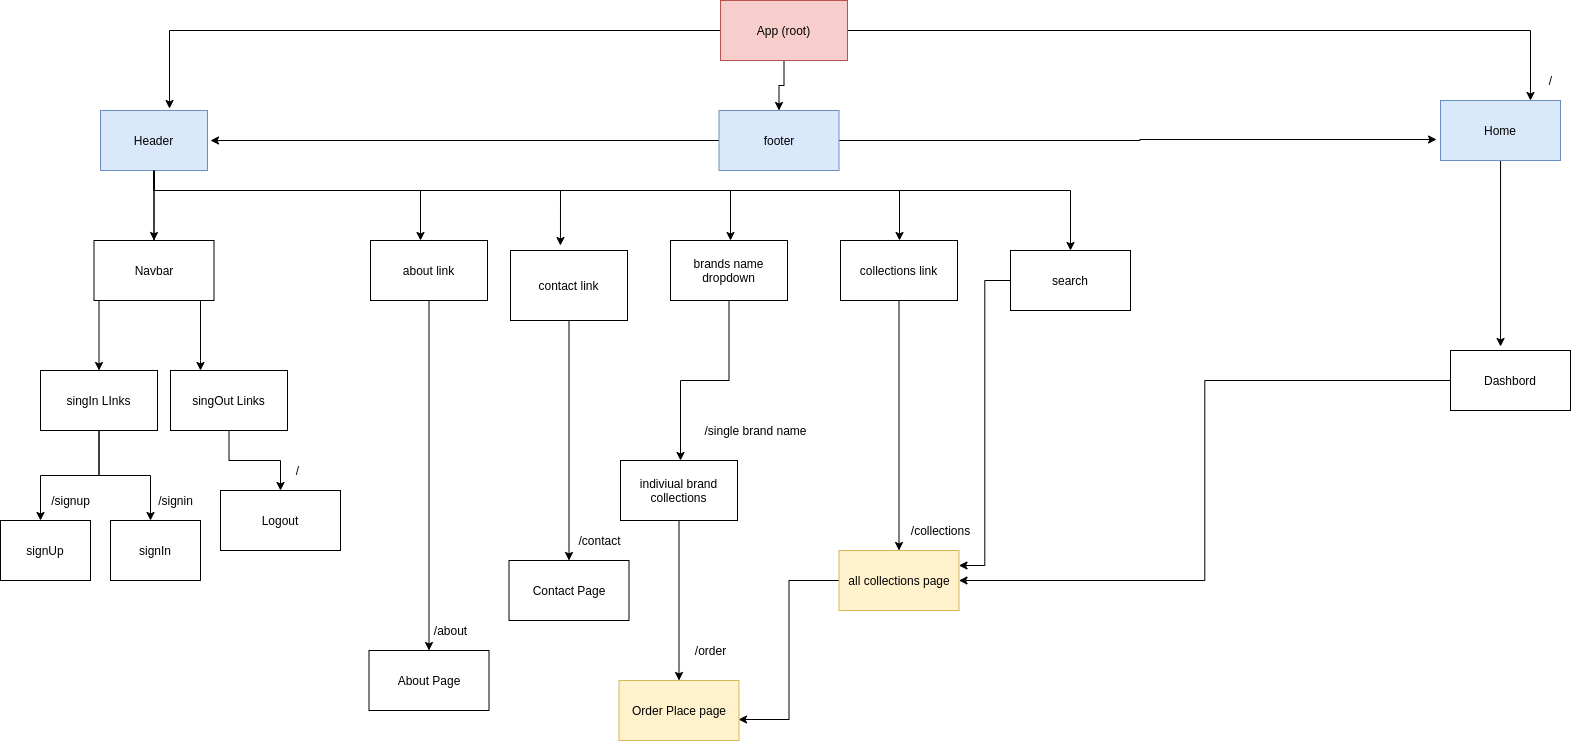

The diagram above was exported from draw.io. Its source (the exported page's mxGraphModel, read from the mxfile embedded in the PNG):
<mxGraphModel dx="2909" dy="843" grid="1" gridSize="10" guides="1" tooltips="1" connect="1" arrows="1" fold="1" page="1" pageScale="1" pageWidth="1100" pageHeight="850" math="0" shadow="0">
  <root>
    <mxCell id="0" />
    <mxCell id="1" parent="0" />
    <mxCell id="h-rlak8dl9BjDIpqrVOH-76" style="edgeStyle=orthogonalEdgeStyle;rounded=0;orthogonalLoop=1;jettySize=auto;html=1;entryX=0.75;entryY=0;entryDx=0;entryDy=0;" edge="1" parent="1" source="h-rlak8dl9BjDIpqrVOH-1" target="h-rlak8dl9BjDIpqrVOH-44">
      <mxGeometry relative="1" as="geometry" />
    </mxCell>
    <mxCell id="h-rlak8dl9BjDIpqrVOH-108" style="edgeStyle=orthogonalEdgeStyle;rounded=0;orthogonalLoop=1;jettySize=auto;html=1;entryX=0.645;entryY=-0.033;entryDx=0;entryDy=0;entryPerimeter=0;" edge="1" parent="1" source="h-rlak8dl9BjDIpqrVOH-1" target="h-rlak8dl9BjDIpqrVOH-6">
      <mxGeometry relative="1" as="geometry" />
    </mxCell>
    <mxCell id="h-rlak8dl9BjDIpqrVOH-109" style="edgeStyle=orthogonalEdgeStyle;rounded=0;orthogonalLoop=1;jettySize=auto;html=1;entryX=0.5;entryY=0;entryDx=0;entryDy=0;" edge="1" parent="1" source="h-rlak8dl9BjDIpqrVOH-1" target="h-rlak8dl9BjDIpqrVOH-79">
      <mxGeometry relative="1" as="geometry" />
    </mxCell>
    <mxCell id="h-rlak8dl9BjDIpqrVOH-1" value="App (root)" style="rounded=0;whiteSpace=wrap;html=1;fillColor=#f8cecc;strokeColor=#b85450;" vertex="1" parent="1">
      <mxGeometry x="-350" y="40" width="127" height="60" as="geometry" />
    </mxCell>
    <mxCell id="h-rlak8dl9BjDIpqrVOH-7" style="edgeStyle=orthogonalEdgeStyle;rounded=0;orthogonalLoop=1;jettySize=auto;html=1;" edge="1" parent="1" source="h-rlak8dl9BjDIpqrVOH-6" target="h-rlak8dl9BjDIpqrVOH-8">
      <mxGeometry relative="1" as="geometry">
        <mxPoint x="-950" y="280" as="targetPoint" />
      </mxGeometry>
    </mxCell>
    <mxCell id="h-rlak8dl9BjDIpqrVOH-9" style="edgeStyle=orthogonalEdgeStyle;rounded=0;orthogonalLoop=1;jettySize=auto;html=1;" edge="1" parent="1" source="h-rlak8dl9BjDIpqrVOH-31" target="h-rlak8dl9BjDIpqrVOH-10">
      <mxGeometry relative="1" as="geometry">
        <mxPoint x="-780" y="250" as="targetPoint" />
        <Array as="points">
          <mxPoint x="-870" y="400" />
          <mxPoint x="-870" y="400" />
        </Array>
      </mxGeometry>
    </mxCell>
    <mxCell id="h-rlak8dl9BjDIpqrVOH-13" style="edgeStyle=orthogonalEdgeStyle;rounded=0;orthogonalLoop=1;jettySize=auto;html=1;" edge="1" parent="1" source="h-rlak8dl9BjDIpqrVOH-6">
      <mxGeometry relative="1" as="geometry">
        <mxPoint x="-650" y="280" as="targetPoint" />
        <Array as="points">
          <mxPoint x="-916" y="230" />
          <mxPoint x="-650" y="230" />
        </Array>
      </mxGeometry>
    </mxCell>
    <mxCell id="h-rlak8dl9BjDIpqrVOH-14" style="edgeStyle=orthogonalEdgeStyle;rounded=0;orthogonalLoop=1;jettySize=auto;html=1;entryX=0.427;entryY=-0.071;entryDx=0;entryDy=0;entryPerimeter=0;" edge="1" parent="1" source="h-rlak8dl9BjDIpqrVOH-6" target="h-rlak8dl9BjDIpqrVOH-17">
      <mxGeometry relative="1" as="geometry">
        <mxPoint x="-512" y="280" as="targetPoint" />
        <Array as="points">
          <mxPoint x="-916" y="230" />
          <mxPoint x="-510" y="230" />
        </Array>
      </mxGeometry>
    </mxCell>
    <mxCell id="h-rlak8dl9BjDIpqrVOH-15" style="edgeStyle=orthogonalEdgeStyle;rounded=0;orthogonalLoop=1;jettySize=auto;html=1;" edge="1" parent="1" source="h-rlak8dl9BjDIpqrVOH-6">
      <mxGeometry relative="1" as="geometry">
        <mxPoint x="-340" y="280" as="targetPoint" />
        <Array as="points">
          <mxPoint x="-916" y="230" />
          <mxPoint x="-340" y="230" />
        </Array>
      </mxGeometry>
    </mxCell>
    <mxCell id="h-rlak8dl9BjDIpqrVOH-19" style="edgeStyle=orthogonalEdgeStyle;rounded=0;orthogonalLoop=1;jettySize=auto;html=1;" edge="1" parent="1" source="h-rlak8dl9BjDIpqrVOH-6" target="h-rlak8dl9BjDIpqrVOH-20">
      <mxGeometry relative="1" as="geometry">
        <mxPoint x="-180" y="280" as="targetPoint" />
        <Array as="points">
          <mxPoint x="-916" y="230" />
          <mxPoint x="-171" y="230" />
        </Array>
      </mxGeometry>
    </mxCell>
    <mxCell id="h-rlak8dl9BjDIpqrVOH-33" style="edgeStyle=orthogonalEdgeStyle;rounded=0;orthogonalLoop=1;jettySize=auto;html=1;" edge="1" parent="1" source="h-rlak8dl9BjDIpqrVOH-6">
      <mxGeometry relative="1" as="geometry">
        <mxPoint y="290" as="targetPoint" />
        <Array as="points">
          <mxPoint x="-916" y="230" />
          <mxPoint y="230" />
        </Array>
      </mxGeometry>
    </mxCell>
    <mxCell id="h-rlak8dl9BjDIpqrVOH-6" value="Header" style="rounded=0;whiteSpace=wrap;html=1;fillColor=#dae8fc;strokeColor=#6c8ebf;" vertex="1" parent="1">
      <mxGeometry x="-970" y="150" width="107" height="60" as="geometry" />
    </mxCell>
    <mxCell id="h-rlak8dl9BjDIpqrVOH-35" style="edgeStyle=orthogonalEdgeStyle;rounded=0;orthogonalLoop=1;jettySize=auto;html=1;" edge="1" parent="1" source="h-rlak8dl9BjDIpqrVOH-8">
      <mxGeometry relative="1" as="geometry">
        <mxPoint x="-1030" y="560" as="targetPoint" />
      </mxGeometry>
    </mxCell>
    <mxCell id="h-rlak8dl9BjDIpqrVOH-36" style="edgeStyle=orthogonalEdgeStyle;rounded=0;orthogonalLoop=1;jettySize=auto;html=1;" edge="1" parent="1" source="h-rlak8dl9BjDIpqrVOH-8">
      <mxGeometry relative="1" as="geometry">
        <mxPoint x="-920" y="560" as="targetPoint" />
      </mxGeometry>
    </mxCell>
    <mxCell id="h-rlak8dl9BjDIpqrVOH-8" value="singIn LInks" style="rounded=0;whiteSpace=wrap;html=1;" vertex="1" parent="1">
      <mxGeometry x="-1030" y="410" width="117" height="60" as="geometry" />
    </mxCell>
    <mxCell id="h-rlak8dl9BjDIpqrVOH-39" style="edgeStyle=orthogonalEdgeStyle;rounded=0;orthogonalLoop=1;jettySize=auto;html=1;" edge="1" parent="1" source="h-rlak8dl9BjDIpqrVOH-10" target="h-rlak8dl9BjDIpqrVOH-40">
      <mxGeometry relative="1" as="geometry">
        <mxPoint x="-790" y="560" as="targetPoint" />
      </mxGeometry>
    </mxCell>
    <mxCell id="h-rlak8dl9BjDIpqrVOH-10" value="singOut Links" style="rounded=0;whiteSpace=wrap;html=1;" vertex="1" parent="1">
      <mxGeometry x="-900" y="410" width="117" height="60" as="geometry" />
    </mxCell>
    <mxCell id="h-rlak8dl9BjDIpqrVOH-72" style="edgeStyle=orthogonalEdgeStyle;rounded=0;orthogonalLoop=1;jettySize=auto;html=1;" edge="1" parent="1" source="h-rlak8dl9BjDIpqrVOH-16" target="h-rlak8dl9BjDIpqrVOH-73">
      <mxGeometry relative="1" as="geometry">
        <mxPoint x="-641.5" y="720" as="targetPoint" />
      </mxGeometry>
    </mxCell>
    <mxCell id="h-rlak8dl9BjDIpqrVOH-16" value="about link" style="rounded=0;whiteSpace=wrap;html=1;" vertex="1" parent="1">
      <mxGeometry x="-700" y="280" width="117" height="60" as="geometry" />
    </mxCell>
    <mxCell id="h-rlak8dl9BjDIpqrVOH-69" style="edgeStyle=orthogonalEdgeStyle;rounded=0;orthogonalLoop=1;jettySize=auto;html=1;" edge="1" parent="1" source="h-rlak8dl9BjDIpqrVOH-17" target="h-rlak8dl9BjDIpqrVOH-70">
      <mxGeometry relative="1" as="geometry">
        <mxPoint x="-510" y="640" as="targetPoint" />
      </mxGeometry>
    </mxCell>
    <mxCell id="h-rlak8dl9BjDIpqrVOH-17" value="contact link" style="rounded=0;whiteSpace=wrap;html=1;" vertex="1" parent="1">
      <mxGeometry x="-560" y="290" width="117" height="70" as="geometry" />
    </mxCell>
    <mxCell id="h-rlak8dl9BjDIpqrVOH-27" style="edgeStyle=orthogonalEdgeStyle;rounded=0;orthogonalLoop=1;jettySize=auto;html=1;" edge="1" parent="1" source="h-rlak8dl9BjDIpqrVOH-18">
      <mxGeometry relative="1" as="geometry">
        <mxPoint x="-390" y="500" as="targetPoint" />
      </mxGeometry>
    </mxCell>
    <mxCell id="h-rlak8dl9BjDIpqrVOH-18" value="brands name dropdown" style="rounded=0;whiteSpace=wrap;html=1;" vertex="1" parent="1">
      <mxGeometry x="-400" y="280" width="117" height="60" as="geometry" />
    </mxCell>
    <mxCell id="h-rlak8dl9BjDIpqrVOH-89" style="edgeStyle=orthogonalEdgeStyle;rounded=0;orthogonalLoop=1;jettySize=auto;html=1;" edge="1" parent="1" source="h-rlak8dl9BjDIpqrVOH-20" target="h-rlak8dl9BjDIpqrVOH-90">
      <mxGeometry relative="1" as="geometry">
        <mxPoint x="-171.5" y="620" as="targetPoint" />
      </mxGeometry>
    </mxCell>
    <mxCell id="h-rlak8dl9BjDIpqrVOH-20" value="collections link" style="rounded=0;whiteSpace=wrap;html=1;" vertex="1" parent="1">
      <mxGeometry x="-230" y="280" width="117" height="60" as="geometry" />
    </mxCell>
    <mxCell id="h-rlak8dl9BjDIpqrVOH-25" value="&amp;nbsp; &amp;nbsp; &lt;br&gt;" style="text;html=1;align=center;verticalAlign=middle;resizable=0;points=[];autosize=1;" vertex="1" parent="1">
      <mxGeometry x="-140" y="245" width="30" height="20" as="geometry" />
    </mxCell>
    <mxCell id="h-rlak8dl9BjDIpqrVOH-100" style="edgeStyle=orthogonalEdgeStyle;rounded=0;orthogonalLoop=1;jettySize=auto;html=1;" edge="1" parent="1" source="h-rlak8dl9BjDIpqrVOH-28" target="h-rlak8dl9BjDIpqrVOH-101">
      <mxGeometry relative="1" as="geometry">
        <mxPoint x="-391.5" y="710" as="targetPoint" />
      </mxGeometry>
    </mxCell>
    <mxCell id="h-rlak8dl9BjDIpqrVOH-28" value="indiviual brand collections" style="rounded=0;whiteSpace=wrap;html=1;" vertex="1" parent="1">
      <mxGeometry x="-450" y="500" width="117" height="60" as="geometry" />
    </mxCell>
    <mxCell id="h-rlak8dl9BjDIpqrVOH-29" value="/single brand name" style="text;html=1;align=center;verticalAlign=middle;resizable=0;points=[];autosize=1;" vertex="1" parent="1">
      <mxGeometry x="-375" y="460" width="120" height="20" as="geometry" />
    </mxCell>
    <mxCell id="h-rlak8dl9BjDIpqrVOH-31" value="Navbar" style="rounded=0;whiteSpace=wrap;html=1;" vertex="1" parent="1">
      <mxGeometry x="-976.5" y="280" width="120" height="60" as="geometry" />
    </mxCell>
    <mxCell id="h-rlak8dl9BjDIpqrVOH-32" style="edgeStyle=orthogonalEdgeStyle;rounded=0;orthogonalLoop=1;jettySize=auto;html=1;" edge="1" parent="1" source="h-rlak8dl9BjDIpqrVOH-6" target="h-rlak8dl9BjDIpqrVOH-31">
      <mxGeometry relative="1" as="geometry">
        <mxPoint x="-821.5" y="510" as="targetPoint" />
        <mxPoint x="-916.5" y="210" as="sourcePoint" />
      </mxGeometry>
    </mxCell>
    <mxCell id="h-rlak8dl9BjDIpqrVOH-107" style="edgeStyle=orthogonalEdgeStyle;rounded=0;orthogonalLoop=1;jettySize=auto;html=1;entryX=1;entryY=0.25;entryDx=0;entryDy=0;" edge="1" parent="1" source="h-rlak8dl9BjDIpqrVOH-34" target="h-rlak8dl9BjDIpqrVOH-90">
      <mxGeometry relative="1" as="geometry" />
    </mxCell>
    <mxCell id="h-rlak8dl9BjDIpqrVOH-34" value="search" style="rounded=0;whiteSpace=wrap;html=1;" vertex="1" parent="1">
      <mxGeometry x="-60" y="290" width="120" height="60" as="geometry" />
    </mxCell>
    <mxCell id="h-rlak8dl9BjDIpqrVOH-37" value="signUp" style="rounded=0;whiteSpace=wrap;html=1;" vertex="1" parent="1">
      <mxGeometry x="-1070" y="560" width="90" height="60" as="geometry" />
    </mxCell>
    <mxCell id="h-rlak8dl9BjDIpqrVOH-38" value="signIn" style="rounded=0;whiteSpace=wrap;html=1;" vertex="1" parent="1">
      <mxGeometry x="-960" y="560" width="90" height="60" as="geometry" />
    </mxCell>
    <mxCell id="h-rlak8dl9BjDIpqrVOH-40" value="Logout" style="rounded=0;whiteSpace=wrap;html=1;" vertex="1" parent="1">
      <mxGeometry x="-850" y="530" width="120" height="60" as="geometry" />
    </mxCell>
    <mxCell id="h-rlak8dl9BjDIpqrVOH-41" value="/signup" style="text;html=1;align=center;verticalAlign=middle;resizable=0;points=[];autosize=1;" vertex="1" parent="1">
      <mxGeometry x="-1025" y="530" width="50" height="20" as="geometry" />
    </mxCell>
    <mxCell id="h-rlak8dl9BjDIpqrVOH-42" value="/signin" style="text;html=1;align=center;verticalAlign=middle;resizable=0;points=[];autosize=1;" vertex="1" parent="1">
      <mxGeometry x="-920" y="530" width="50" height="20" as="geometry" />
    </mxCell>
    <mxCell id="h-rlak8dl9BjDIpqrVOH-43" value="/" style="text;html=1;align=center;verticalAlign=middle;resizable=0;points=[];autosize=1;" vertex="1" parent="1">
      <mxGeometry x="-783" y="500" width="20" height="20" as="geometry" />
    </mxCell>
    <mxCell id="h-rlak8dl9BjDIpqrVOH-97" style="edgeStyle=orthogonalEdgeStyle;rounded=0;orthogonalLoop=1;jettySize=auto;html=1;entryX=0.417;entryY=-0.067;entryDx=0;entryDy=0;entryPerimeter=0;" edge="1" parent="1" source="h-rlak8dl9BjDIpqrVOH-44" target="h-rlak8dl9BjDIpqrVOH-63">
      <mxGeometry relative="1" as="geometry" />
    </mxCell>
    <mxCell id="h-rlak8dl9BjDIpqrVOH-44" value="Home" style="rounded=0;whiteSpace=wrap;html=1;fillColor=#dae8fc;strokeColor=#6c8ebf;" vertex="1" parent="1">
      <mxGeometry x="370" y="140" width="120" height="60" as="geometry" />
    </mxCell>
    <mxCell id="h-rlak8dl9BjDIpqrVOH-106" style="edgeStyle=orthogonalEdgeStyle;rounded=0;orthogonalLoop=1;jettySize=auto;html=1;entryX=1;entryY=0.5;entryDx=0;entryDy=0;" edge="1" parent="1" source="h-rlak8dl9BjDIpqrVOH-63" target="h-rlak8dl9BjDIpqrVOH-90">
      <mxGeometry relative="1" as="geometry" />
    </mxCell>
    <mxCell id="h-rlak8dl9BjDIpqrVOH-63" value="Dashbord" style="rounded=0;whiteSpace=wrap;html=1;" vertex="1" parent="1">
      <mxGeometry x="380" y="390" width="120" height="60" as="geometry" />
    </mxCell>
    <mxCell id="h-rlak8dl9BjDIpqrVOH-70" value="Contact Page" style="rounded=0;whiteSpace=wrap;html=1;" vertex="1" parent="1">
      <mxGeometry x="-561.5" y="600" width="120" height="60" as="geometry" />
    </mxCell>
    <mxCell id="h-rlak8dl9BjDIpqrVOH-71" value="/contact" style="text;html=1;align=center;verticalAlign=middle;resizable=0;points=[];autosize=1;" vertex="1" parent="1">
      <mxGeometry x="-501.5" y="570" width="60" height="20" as="geometry" />
    </mxCell>
    <mxCell id="h-rlak8dl9BjDIpqrVOH-73" value="About Page" style="rounded=0;whiteSpace=wrap;html=1;" vertex="1" parent="1">
      <mxGeometry x="-701.5" y="690" width="120" height="60" as="geometry" />
    </mxCell>
    <mxCell id="h-rlak8dl9BjDIpqrVOH-74" value="/about" style="text;html=1;align=center;verticalAlign=middle;resizable=0;points=[];autosize=1;" vertex="1" parent="1">
      <mxGeometry x="-645" y="660" width="50" height="20" as="geometry" />
    </mxCell>
    <mxCell id="h-rlak8dl9BjDIpqrVOH-77" value="/" style="text;html=1;align=center;verticalAlign=middle;resizable=0;points=[];autosize=1;" vertex="1" parent="1">
      <mxGeometry x="470" y="110" width="20" height="20" as="geometry" />
    </mxCell>
    <mxCell id="h-rlak8dl9BjDIpqrVOH-86" style="edgeStyle=orthogonalEdgeStyle;rounded=0;orthogonalLoop=1;jettySize=auto;html=1;" edge="1" parent="1" source="h-rlak8dl9BjDIpqrVOH-79">
      <mxGeometry relative="1" as="geometry">
        <mxPoint x="-860" y="180" as="targetPoint" />
      </mxGeometry>
    </mxCell>
    <mxCell id="h-rlak8dl9BjDIpqrVOH-88" style="edgeStyle=orthogonalEdgeStyle;rounded=0;orthogonalLoop=1;jettySize=auto;html=1;entryX=-0.033;entryY=0.65;entryDx=0;entryDy=0;entryPerimeter=0;" edge="1" parent="1" source="h-rlak8dl9BjDIpqrVOH-79" target="h-rlak8dl9BjDIpqrVOH-44">
      <mxGeometry relative="1" as="geometry" />
    </mxCell>
    <mxCell id="h-rlak8dl9BjDIpqrVOH-79" value="footer" style="rounded=0;whiteSpace=wrap;html=1;fillColor=#dae8fc;strokeColor=#6c8ebf;" vertex="1" parent="1">
      <mxGeometry x="-351.5" y="150" width="120" height="60" as="geometry" />
    </mxCell>
    <mxCell id="h-rlak8dl9BjDIpqrVOH-105" style="edgeStyle=orthogonalEdgeStyle;rounded=0;orthogonalLoop=1;jettySize=auto;html=1;entryX=0.996;entryY=0.65;entryDx=0;entryDy=0;entryPerimeter=0;" edge="1" parent="1" source="h-rlak8dl9BjDIpqrVOH-90" target="h-rlak8dl9BjDIpqrVOH-101">
      <mxGeometry relative="1" as="geometry" />
    </mxCell>
    <mxCell id="h-rlak8dl9BjDIpqrVOH-90" value="all collections page" style="rounded=0;whiteSpace=wrap;html=1;fillColor=#fff2cc;strokeColor=#d6b656;" vertex="1" parent="1">
      <mxGeometry x="-231.5" y="590" width="120" height="60" as="geometry" />
    </mxCell>
    <mxCell id="h-rlak8dl9BjDIpqrVOH-91" value="/collections" style="text;html=1;align=center;verticalAlign=middle;resizable=0;points=[];autosize=1;" vertex="1" parent="1">
      <mxGeometry x="-165" y="560" width="70" height="20" as="geometry" />
    </mxCell>
    <mxCell id="h-rlak8dl9BjDIpqrVOH-101" value="Order Place page" style="rounded=0;whiteSpace=wrap;html=1;fillColor=#fff2cc;strokeColor=#d6b656;" vertex="1" parent="1">
      <mxGeometry x="-451.5" y="720" width="120" height="60" as="geometry" />
    </mxCell>
    <mxCell id="h-rlak8dl9BjDIpqrVOH-104" value="/order" style="text;html=1;align=center;verticalAlign=middle;resizable=0;points=[];autosize=1;" vertex="1" parent="1">
      <mxGeometry x="-385" y="680" width="50" height="20" as="geometry" />
    </mxCell>
  </root>
</mxGraphModel>